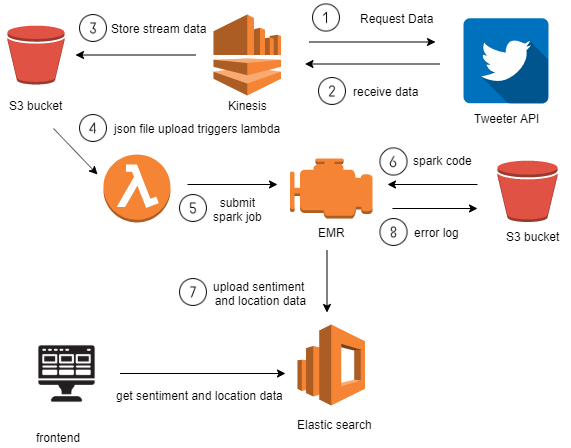

The diagram above was exported from draw.io. Its source (the exported page's mxGraphModel, read from the mxfile embedded in the PNG):
<mxGraphModel dx="1209" dy="663" grid="1" gridSize="10" guides="1" tooltips="1" connect="1" arrows="1" fold="1" page="1" pageScale="1" pageWidth="1100" pageHeight="850" background="#ffffff" math="0" shadow="0">
  <root>
    <mxCell id="0" />
    <mxCell id="1" parent="0" />
    <mxCell id="LYWChwluvMhrqQo7wVII-1" value="" style="outlineConnect=0;dashed=0;verticalLabelPosition=bottom;verticalAlign=top;align=center;html=1;shape=mxgraph.aws3.bucket;fillColor=#E05243;gradientColor=none;" parent="1" vertex="1">
      <mxGeometry x="310" y="281" width="57" height="59" as="geometry" />
    </mxCell>
    <mxCell id="LYWChwluvMhrqQo7wVII-2" value="" style="shape=image;html=1;verticalAlign=top;verticalLabelPosition=bottom;labelBackgroundColor=#ffffff;imageAspect=0;aspect=fixed;image=https://cdn3.iconfinder.com/data/icons/social-7/500/Tweet_twitter-128.png" parent="1" vertex="1">
      <mxGeometry x="745" y="256" width="128" height="128" as="geometry" />
    </mxCell>
    <mxCell id="LYWChwluvMhrqQo7wVII-3" value="" style="outlineConnect=0;dashed=0;verticalLabelPosition=bottom;verticalAlign=top;align=center;html=1;shape=mxgraph.aws3.kinesis;fillColor=#F58534;gradientColor=none;" parent="1" vertex="1">
      <mxGeometry x="516" y="270" width="67.5" height="81" as="geometry" />
    </mxCell>
    <mxCell id="LYWChwluvMhrqQo7wVII-4" value="" style="endArrow=classic;html=1;" parent="1" edge="1">
      <mxGeometry width="50" height="50" relative="1" as="geometry">
        <mxPoint x="742.5" y="319.5" as="sourcePoint" />
        <mxPoint x="607.5" y="319.5" as="targetPoint" />
      </mxGeometry>
    </mxCell>
    <mxCell id="LYWChwluvMhrqQo7wVII-5" value="" style="shape=image;html=1;verticalAlign=top;verticalLabelPosition=bottom;labelBackgroundColor=#ffffff;imageAspect=0;aspect=fixed;image=https://cdn2.iconfinder.com/data/icons/integers/60/number-one-128.png" parent="1" vertex="1">
      <mxGeometry x="615" y="259.5" width="28" height="28" as="geometry" />
    </mxCell>
    <mxCell id="LYWChwluvMhrqQo7wVII-6" value="Request Data" style="text;html=1;align=center;verticalAlign=middle;resizable=0;points=[];;autosize=1;" parent="1" vertex="1">
      <mxGeometry x="655" y="263.5" width="90" height="20" as="geometry" />
    </mxCell>
    <mxCell id="LYWChwluvMhrqQo7wVII-7" value="" style="shape=image;html=1;verticalAlign=top;verticalLabelPosition=bottom;labelBackgroundColor=#ffffff;imageAspect=0;aspect=fixed;image=https://cdn2.iconfinder.com/data/icons/integers/60/number-two-128.png" parent="1" vertex="1">
      <mxGeometry x="621" y="333" width="28" height="28" as="geometry" />
    </mxCell>
    <mxCell id="LYWChwluvMhrqQo7wVII-8" value="" style="endArrow=classic;html=1;" parent="1" edge="1">
      <mxGeometry width="50" height="50" relative="1" as="geometry">
        <mxPoint x="612" y="297.5" as="sourcePoint" />
        <mxPoint x="738" y="297.5" as="targetPoint" />
      </mxGeometry>
    </mxCell>
    <mxCell id="LYWChwluvMhrqQo7wVII-9" value="receive data" style="text;html=1;align=center;verticalAlign=middle;resizable=0;points=[];;autosize=1;" parent="1" vertex="1">
      <mxGeometry x="649" y="337" width="80" height="20" as="geometry" />
    </mxCell>
    <mxCell id="LYWChwluvMhrqQo7wVII-10" value="Tweeter API" style="text;html=1;align=center;verticalAlign=middle;resizable=0;points=[];;autosize=1;" parent="1" vertex="1">
      <mxGeometry x="769" y="364" width="80" height="20" as="geometry" />
    </mxCell>
    <mxCell id="LYWChwluvMhrqQo7wVII-11" value="Kinesis" style="text;html=1;align=center;verticalAlign=middle;resizable=0;points=[];;autosize=1;" parent="1" vertex="1">
      <mxGeometry x="525" y="351" width="50" height="20" as="geometry" />
    </mxCell>
    <mxCell id="LYWChwluvMhrqQo7wVII-12" value="" style="endArrow=classic;html=1;" parent="1" edge="1">
      <mxGeometry width="50" height="50" relative="1" as="geometry">
        <mxPoint x="498" y="310.5" as="sourcePoint" />
        <mxPoint x="378" y="310.5" as="targetPoint" />
      </mxGeometry>
    </mxCell>
    <mxCell id="LYWChwluvMhrqQo7wVII-13" value="" style="shape=image;html=1;verticalAlign=top;verticalLabelPosition=bottom;labelBackgroundColor=#ffffff;imageAspect=0;aspect=fixed;image=https://cdn2.iconfinder.com/data/icons/integers/60/number-three-128.png" parent="1" vertex="1">
      <mxGeometry x="382" y="270" width="28" height="28" as="geometry" />
    </mxCell>
    <mxCell id="LYWChwluvMhrqQo7wVII-14" value="Store stream data" style="text;html=1;align=center;verticalAlign=middle;resizable=0;points=[];;autosize=1;" parent="1" vertex="1">
      <mxGeometry x="406" y="274" width="110" height="20" as="geometry" />
    </mxCell>
    <mxCell id="LYWChwluvMhrqQo7wVII-16" value="S3 bucket" style="text;html=1;align=center;verticalAlign=middle;resizable=0;points=[];;autosize=1;" parent="1" vertex="1">
      <mxGeometry x="303.5" y="351" width="70" height="20" as="geometry" />
    </mxCell>
    <mxCell id="LYWChwluvMhrqQo7wVII-17" value="" style="outlineConnect=0;dashed=0;verticalLabelPosition=bottom;verticalAlign=top;align=center;html=1;shape=mxgraph.aws3.lambda_function;fillColor=#F58534;gradientColor=none;" parent="1" vertex="1">
      <mxGeometry x="406" y="410" width="67" height="68" as="geometry" />
    </mxCell>
    <mxCell id="LYWChwluvMhrqQo7wVII-18" value="" style="shape=image;html=1;verticalAlign=top;verticalLabelPosition=bottom;labelBackgroundColor=#ffffff;imageAspect=0;aspect=fixed;image=https://cdn2.iconfinder.com/data/icons/integers/60/number-four-128.png" parent="1" vertex="1">
      <mxGeometry x="382" y="370" width="28" height="28" as="geometry" />
    </mxCell>
    <mxCell id="LYWChwluvMhrqQo7wVII-19" value="" style="endArrow=classic;html=1;" parent="1" edge="1">
      <mxGeometry width="50" height="50" relative="1" as="geometry">
        <mxPoint x="356" y="384" as="sourcePoint" />
        <mxPoint x="400" y="430" as="targetPoint" />
      </mxGeometry>
    </mxCell>
    <mxCell id="LYWChwluvMhrqQo7wVII-20" value="json file upload triggers lambda" style="text;html=1;align=center;verticalAlign=middle;resizable=0;points=[];;autosize=1;" parent="1" vertex="1">
      <mxGeometry x="410" y="374" width="180" height="20" as="geometry" />
    </mxCell>
    <mxCell id="LYWChwluvMhrqQo7wVII-21" value="" style="shape=image;html=1;verticalAlign=top;verticalLabelPosition=bottom;labelBackgroundColor=#ffffff;imageAspect=0;aspect=fixed;image=https://cdn2.iconfinder.com/data/icons/integers/60/number-five-128.png" parent="1" vertex="1">
      <mxGeometry x="482" y="450" width="28" height="28" as="geometry" />
    </mxCell>
    <mxCell id="LYWChwluvMhrqQo7wVII-22" value="" style="shape=image;html=1;verticalAlign=top;verticalLabelPosition=bottom;labelBackgroundColor=#ffffff;imageAspect=0;aspect=fixed;image=https://cdn2.iconfinder.com/data/icons/integers/60/number-six-128.png" parent="1" vertex="1">
      <mxGeometry x="682.5" y="403.5" width="28" height="28" as="geometry" />
    </mxCell>
    <mxCell id="LYWChwluvMhrqQo7wVII-23" value="" style="shape=image;html=1;verticalAlign=top;verticalLabelPosition=bottom;labelBackgroundColor=#ffffff;imageAspect=0;aspect=fixed;image=https://cdn2.iconfinder.com/data/icons/integers/60/number-seven-128.png" parent="1" vertex="1">
      <mxGeometry x="482" y="534" width="28" height="28" as="geometry" />
    </mxCell>
    <mxCell id="LYWChwluvMhrqQo7wVII-24" value="" style="shape=image;html=1;verticalAlign=top;verticalLabelPosition=bottom;labelBackgroundColor=#ffffff;imageAspect=0;aspect=fixed;image=https://cdn2.iconfinder.com/data/icons/integers/60/number-eight-128.png" parent="1" vertex="1">
      <mxGeometry x="682.5" y="474" width="28" height="28" as="geometry" />
    </mxCell>
    <mxCell id="LYWChwluvMhrqQo7wVII-26" value="" style="outlineConnect=0;dashed=0;verticalLabelPosition=bottom;verticalAlign=top;align=center;html=1;shape=mxgraph.aws3.emr_engine;fillColor=#F58534;gradientColor=none;" parent="1" vertex="1">
      <mxGeometry x="592.5" y="414" width="82.5" height="60" as="geometry" />
    </mxCell>
    <mxCell id="LYWChwluvMhrqQo7wVII-27" value="" style="endArrow=classic;html=1;" parent="1" edge="1">
      <mxGeometry width="50" height="50" relative="1" as="geometry">
        <mxPoint x="490" y="440" as="sourcePoint" />
        <mxPoint x="580" y="440" as="targetPoint" />
      </mxGeometry>
    </mxCell>
    <mxCell id="LYWChwluvMhrqQo7wVII-28" value="submit&lt;br&gt;spark job" style="text;html=1;align=center;verticalAlign=middle;resizable=0;points=[];;autosize=1;" parent="1" vertex="1">
      <mxGeometry x="510" y="450" width="60" height="30" as="geometry" />
    </mxCell>
    <mxCell id="LYWChwluvMhrqQo7wVII-29" value="EMR" style="text;html=1;align=center;verticalAlign=middle;resizable=0;points=[];;autosize=1;" parent="1" vertex="1">
      <mxGeometry x="614" y="478" width="40" height="20" as="geometry" />
    </mxCell>
    <mxCell id="LYWChwluvMhrqQo7wVII-31" value="" style="outlineConnect=0;dashed=0;verticalLabelPosition=bottom;verticalAlign=top;align=center;html=1;shape=mxgraph.aws3.bucket;fillColor=#E05243;gradientColor=none;" parent="1" vertex="1">
      <mxGeometry x="800" y="416" width="60" height="61.5" as="geometry" />
    </mxCell>
    <mxCell id="LYWChwluvMhrqQo7wVII-32" value="" style="endArrow=classic;html=1;" parent="1" edge="1">
      <mxGeometry width="50" height="50" relative="1" as="geometry">
        <mxPoint x="780" y="440" as="sourcePoint" />
        <mxPoint x="690" y="440" as="targetPoint" />
      </mxGeometry>
    </mxCell>
    <mxCell id="LYWChwluvMhrqQo7wVII-33" value="spark code" style="text;html=1;align=center;verticalAlign=middle;resizable=0;points=[];;autosize=1;" parent="1" vertex="1">
      <mxGeometry x="710" y="406" width="70" height="20" as="geometry" />
    </mxCell>
    <mxCell id="LYWChwluvMhrqQo7wVII-34" value="" style="endArrow=classic;html=1;" parent="1" edge="1">
      <mxGeometry width="50" height="50" relative="1" as="geometry">
        <mxPoint x="695" y="464" as="sourcePoint" />
        <mxPoint x="780" y="464" as="targetPoint" />
      </mxGeometry>
    </mxCell>
    <mxCell id="LYWChwluvMhrqQo7wVII-35" value="error log" style="text;html=1;align=center;verticalAlign=middle;resizable=0;points=[];;autosize=1;" parent="1" vertex="1">
      <mxGeometry x="709" y="477.5" width="60" height="20" as="geometry" />
    </mxCell>
    <mxCell id="LYWChwluvMhrqQo7wVII-36" value="" style="endArrow=classic;html=1;" parent="1" edge="1">
      <mxGeometry width="50" height="50" relative="1" as="geometry">
        <mxPoint x="629.5" y="506" as="sourcePoint" />
        <mxPoint x="629.5" y="568" as="targetPoint" />
      </mxGeometry>
    </mxCell>
    <mxCell id="LYWChwluvMhrqQo7wVII-37" value="" style="outlineConnect=0;dashed=0;verticalLabelPosition=bottom;verticalAlign=top;align=center;html=1;shape=mxgraph.aws3.elasticsearch_service;fillColor=#F58534;gradientColor=none;" parent="1" vertex="1">
      <mxGeometry x="600" y="580" width="67.5" height="81" as="geometry" />
    </mxCell>
    <mxCell id="LYWChwluvMhrqQo7wVII-38" value="S3 bucket" style="text;html=1;align=center;verticalAlign=middle;resizable=0;points=[];;autosize=1;" parent="1" vertex="1">
      <mxGeometry x="800" y="482" width="70" height="20" as="geometry" />
    </mxCell>
    <mxCell id="LYWChwluvMhrqQo7wVII-39" value="Elastic search" style="text;html=1;align=center;verticalAlign=middle;resizable=0;points=[];;autosize=1;" parent="1" vertex="1">
      <mxGeometry x="592.5" y="670" width="90" height="20" as="geometry" />
    </mxCell>
    <mxCell id="LYWChwluvMhrqQo7wVII-40" value="upload sentiment&amp;nbsp;&lt;br&gt;and location data" style="text;html=1;align=center;verticalAlign=middle;resizable=0;points=[];;autosize=1;" parent="1" vertex="1">
      <mxGeometry x="508" y="534" width="110" height="30" as="geometry" />
    </mxCell>
    <mxCell id="LYWChwluvMhrqQo7wVII-41" value="" style="shape=image;html=1;verticalAlign=top;verticalLabelPosition=bottom;labelBackgroundColor=#ffffff;imageAspect=0;aspect=fixed;image=https://cdn4.iconfinder.com/data/icons/technology-83/1000/app_frontend_end_front_front-end_front_end_development-128.png" parent="1" vertex="1">
      <mxGeometry x="329" y="589" width="81" height="81" as="geometry" />
    </mxCell>
    <mxCell id="LYWChwluvMhrqQo7wVII-43" value="frontend" style="text;html=1;align=center;verticalAlign=middle;resizable=0;points=[];;autosize=1;" parent="1" vertex="1">
      <mxGeometry x="331" y="683" width="60" height="20" as="geometry" />
    </mxCell>
    <mxCell id="LYWChwluvMhrqQo7wVII-44" value="" style="endArrow=classic;html=1;" parent="1" edge="1">
      <mxGeometry width="50" height="50" relative="1" as="geometry">
        <mxPoint x="422.5" y="629" as="sourcePoint" />
        <mxPoint x="588" y="629" as="targetPoint" />
      </mxGeometry>
    </mxCell>
    <mxCell id="LYWChwluvMhrqQo7wVII-45" value="get sentiment and location data" style="text;html=1;align=center;verticalAlign=middle;resizable=0;points=[];;autosize=1;" parent="1" vertex="1">
      <mxGeometry x="412.5" y="641" width="180" height="20" as="geometry" />
    </mxCell>
  </root>
</mxGraphModel>